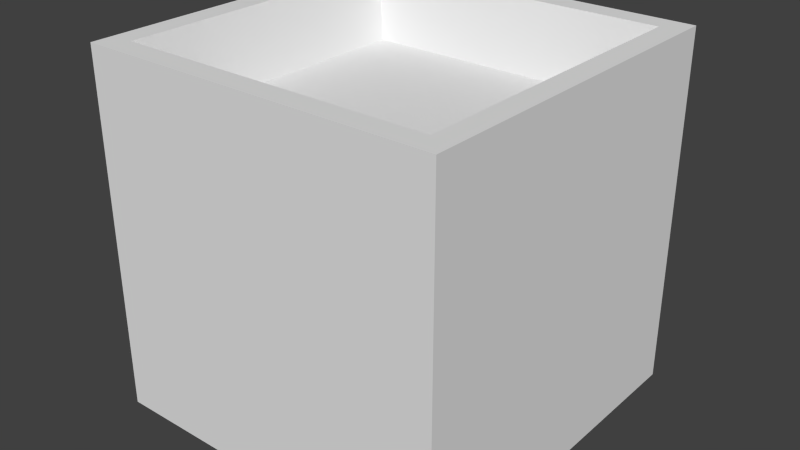 # Source: display_cube.blend  (saved by Blender 2.74.0; exported with 4.5.12 LTS)
import bpy
from mathutils import Matrix  # noqa: F401  (used for matrix-valued properties, if any)

bpy.ops.wm.read_factory_settings(use_empty=True)
scene = bpy.context.scene
scene.name = 'Scene'

# ---- collections
col_collection_5 = bpy.data.collections.new('Collection 5'); scene.collection.children.link(col_collection_5)

# ---- world
world_world = bpy.data.worlds.new('World'); scene.world = world_world
world_world.color = (0.05088, 0.05088, 0.05088)
world_world.use_sun_shadow = False
world_world.sun_shadow_jitter_overblur = 0.0
world_world.cycles.sampling_method = 'MANUAL'
world_world.cycles.sample_map_resolution = 256

# ---- meshes
me_cube = bpy.data.meshes.new('Cube')
me_cube.from_pydata([(-1.0, -1.0, -1.0), (-1.0, -1.0, 1.0), (-1.0, 1.0, -1.0), (-1.0, 1.0, 1.0), (1.0, -1.0, -1.0), (1.0, -1.0, 1.0), (1.0, 1.0, -1.0), (1.0, 1.0, 1.0), (-0.99, -0.99, 1.0), (-0.99, 0.99, 1.0), (0.99, 0.99, 1.0), (0.99, -0.99, 1.0), (-0.99, -0.99, 1.0), (-0.99, 0.99, 1.0), (0.99, 0.99, 1.0), (0.99, -0.99, 1.0), (-0.8717, -0.8717, 1.0), (-0.8717, 0.8717, 1.0), (0.8717, 0.8717, 1.0), (0.8717, -0.8717, 1.0), (-0.7717, -0.7717, 0.6259), (-0.7717, 0.7717, 0.6259), (0.7717, 0.7717, 0.6259), (0.7717, -0.7717, 0.6259)], [], [(1, 3, 2, 0), (3, 7, 6, 2), (7, 5, 4, 6), (5, 1, 0, 4), (0, 2, 6, 4), (8, 11, 15, 12), (8, 9, 3, 1), (9, 10, 7, 3), (10, 11, 5, 7), (11, 8, 1, 5), (23, 22, 21, 20), (11, 10, 14, 15), (10, 9, 13, 14), (9, 8, 12, 13), (16, 17, 13, 12), (17, 18, 14, 13), (18, 19, 15, 14), (19, 16, 12, 15), (20, 21, 17, 16), (21, 22, 18, 17), (22, 23, 19, 18), (23, 20, 16, 19)])
me_cube.use_remesh_preserve_volume = False
me_cube.use_remesh_preserve_attributes = False
me_cube.use_mirror_vertex_groups = False
me_cube.update()

# ---- objects
ob_cube = bpy.data.objects.new('Cube', me_cube)

# ---- transforms, parenting, visibility, modifiers, constraints
ob_cube.location = (0.0, 0.0, 1.0)
ob_cube.lineart.crease_threshold = 0.0

# ---- collection membership
col_collection_5.objects.link(ob_cube)

# ---- scene / render settings (as saved in the file)
scene.frame_start = 1; scene.frame_end = 250; scene.frame_set(1)
scene.render.engine = 'BLENDER_EEVEE_NEXT'
scene.render.resolution_percentage = 50
scene.render.dither_intensity = 0.0
scene.cycles.use_denoising = False
scene.cycles.samples = 10
scene.cycles.sampling_pattern = 'TABULATED_SOBOL'
scene.cycles.light_sampling_threshold = 0.0
scene.cycles.use_adaptive_sampling = False
scene.cycles.use_light_tree = False
scene.cycles.blur_glossy = 0.0
scene.cycles.pixel_filter_type = 'GAUSSIAN'
scene.cycles.sample_clamp_indirect = 0.0
scene.view_settings.view_transform = 'Standard'
bpy.context.view_layer.update()

# ---- added for rendering (the .blend has no active camera and no usable light): camera, sun
cam_auto = bpy.data.cameras.new('AutoCamera')
cam_auto.lens = 50.0
cam_auto.sensor_width = 36.0
cam_auto.clip_end = 1000.0
ob_auto_camera = bpy.data.objects.new('AutoCamera', cam_auto)
scene.collection.objects.link(ob_auto_camera)
ob_auto_camera.location = (3.20507, -3.84609, 3.56406)
ob_auto_camera.rotation_euler = (1.09748, -7.21219e-08, 0.694738)
scene.camera = ob_auto_camera
light_auto_sun = bpy.data.lights.new('AutoSun', 'SUN')
light_auto_sun.energy = 3.0
light_auto_sun.angle = 0.0523599
ob_auto_sun = bpy.data.objects.new('AutoSun', light_auto_sun)
scene.collection.objects.link(ob_auto_sun)
ob_auto_sun.rotation_euler = (0.872665, 0.174533, 0.523599)
bpy.context.view_layer.update()
